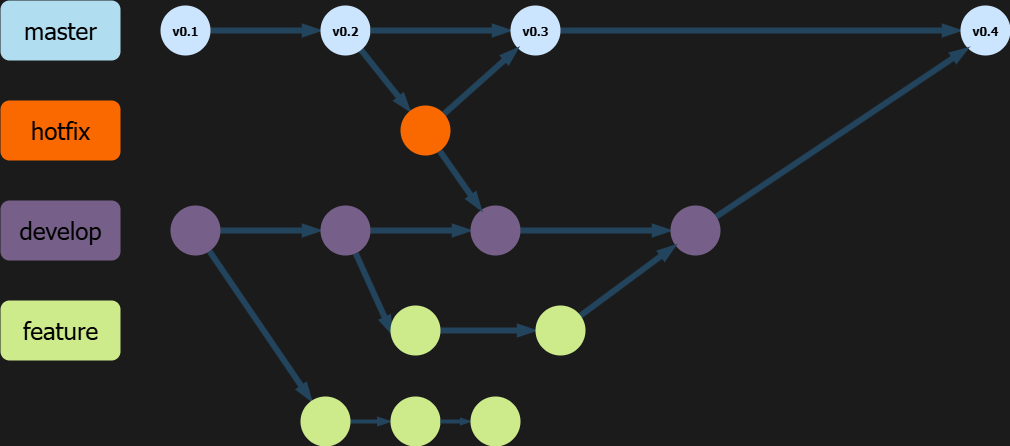

The diagram above was exported from draw.io. Its source (the exported page's mxGraphModel, read from the mxfile embedded in the PNG):
<mxGraphModel dx="2050" dy="1185" grid="1" gridSize="10" guides="1" tooltips="1" connect="1" arrows="1" fold="1" page="1" pageScale="1" pageWidth="1169" pageHeight="827" background="#F4F4F4" math="0" shadow="0">
  <root>
    <mxCell id="0" />
    <mxCell id="1" parent="0" />
    <mxCell id="BNN0hnMpwXOa0HxOlNfd-1" value="&lt;font style=&quot;color: rgb(0, 0, 0);&quot;&gt;master&lt;/font&gt;" style="rounded=1;whiteSpace=wrap;html=1;fillColor=#b1ddf0;strokeColor=none;fontSize=24;fontFamily=Tahoma;" parent="1" vertex="1">
      <mxGeometry x="50" y="234" width="120" height="60" as="geometry" />
    </mxCell>
    <mxCell id="BNN0hnMpwXOa0HxOlNfd-2" value="hotfix" style="rounded=1;whiteSpace=wrap;html=1;fillColor=#fa6800;strokeColor=none;fontColor=#000000;fontSize=24;fontFamily=Tahoma;" parent="1" vertex="1">
      <mxGeometry x="50" y="334" width="120" height="60" as="geometry" />
    </mxCell>
    <mxCell id="BNN0hnMpwXOa0HxOlNfd-3" value="&lt;font style=&quot;color: rgb(0, 0, 0);&quot;&gt;develop&lt;/font&gt;" style="rounded=1;whiteSpace=wrap;html=1;fillColor=#76608a;strokeColor=none;fontColor=#ffffff;fontSize=24;fontFamily=Tahoma;" parent="1" vertex="1">
      <mxGeometry x="50" y="434" width="120" height="60" as="geometry" />
    </mxCell>
    <mxCell id="BNN0hnMpwXOa0HxOlNfd-4" value="&lt;span&gt;&lt;font style=&quot;color: rgb(0, 0, 0);&quot;&gt;feature&lt;/font&gt;&lt;/span&gt;" style="rounded=1;whiteSpace=wrap;html=1;fillColor=#cdeb8b;strokeColor=none;fontSize=24;fontFamily=Tahoma;labelBorderColor=none;" parent="1" vertex="1">
      <mxGeometry x="50" y="534" width="120" height="60" as="geometry" />
    </mxCell>
    <mxCell id="BNN0hnMpwXOa0HxOlNfd-50" style="edgeStyle=none;shape=connector;rounded=0;orthogonalLoop=1;jettySize=auto;html=1;entryX=0;entryY=0.5;entryDx=0;entryDy=0;strokeColor=#23445d;strokeWidth=6;align=center;verticalAlign=middle;fontFamily=Helvetica;fontSize=11;fontColor=default;labelBackgroundColor=default;startSize=3;endArrow=blockThin;endFill=1;endSize=3;fillColor=#bac8d3;" parent="1" source="BNN0hnMpwXOa0HxOlNfd-5" target="BNN0hnMpwXOa0HxOlNfd-6" edge="1">
      <mxGeometry relative="1" as="geometry" />
    </mxCell>
    <mxCell id="BNN0hnMpwXOa0HxOlNfd-5" value="v0.1" style="ellipse;whiteSpace=wrap;html=1;aspect=fixed;fillColor=#cce5ff;strokeColor=none;fontColor=#000000;fontFamily=Tahoma;fontStyle=1" parent="1" vertex="1">
      <mxGeometry x="210" y="239" width="50" height="50" as="geometry" />
    </mxCell>
    <mxCell id="BNN0hnMpwXOa0HxOlNfd-37" style="edgeStyle=none;shape=connector;rounded=0;orthogonalLoop=1;jettySize=auto;html=1;strokeColor=#23445d;strokeWidth=6;align=center;verticalAlign=middle;fontFamily=Helvetica;fontSize=11;fontColor=default;labelBackgroundColor=default;startSize=3;endArrow=blockThin;endFill=1;endSize=3;fillColor=#bac8d3;" parent="1" source="BNN0hnMpwXOa0HxOlNfd-6" target="BNN0hnMpwXOa0HxOlNfd-15" edge="1">
      <mxGeometry relative="1" as="geometry" />
    </mxCell>
    <mxCell id="BNN0hnMpwXOa0HxOlNfd-51" style="edgeStyle=none;shape=connector;rounded=0;orthogonalLoop=1;jettySize=auto;html=1;entryX=0;entryY=0.5;entryDx=0;entryDy=0;strokeColor=#23445d;strokeWidth=6;align=center;verticalAlign=middle;fontFamily=Helvetica;fontSize=11;fontColor=default;labelBackgroundColor=default;startSize=3;endArrow=blockThin;endFill=1;endSize=3;fillColor=#bac8d3;" parent="1" source="BNN0hnMpwXOa0HxOlNfd-6" target="BNN0hnMpwXOa0HxOlNfd-7" edge="1">
      <mxGeometry relative="1" as="geometry" />
    </mxCell>
    <mxCell id="BNN0hnMpwXOa0HxOlNfd-6" value="v0.2" style="ellipse;whiteSpace=wrap;html=1;aspect=fixed;fillColor=#cce5ff;strokeColor=none;fontColor=#000000;fontFamily=Tahoma;fontStyle=1" parent="1" vertex="1">
      <mxGeometry x="370" y="239" width="50" height="50" as="geometry" />
    </mxCell>
    <mxCell id="BNN0hnMpwXOa0HxOlNfd-39" style="edgeStyle=none;shape=connector;rounded=0;orthogonalLoop=1;jettySize=auto;html=1;strokeColor=#23445d;strokeWidth=6;align=center;verticalAlign=middle;fontFamily=Helvetica;fontSize=11;fontColor=default;labelBackgroundColor=default;startSize=3;endArrow=blockThin;endFill=1;endSize=3;fillColor=#bac8d3;" parent="1" source="BNN0hnMpwXOa0HxOlNfd-7" target="BNN0hnMpwXOa0HxOlNfd-8" edge="1">
      <mxGeometry relative="1" as="geometry" />
    </mxCell>
    <mxCell id="BNN0hnMpwXOa0HxOlNfd-7" value="v0.3" style="ellipse;whiteSpace=wrap;html=1;aspect=fixed;fillColor=#cce5ff;strokeColor=none;fontColor=#000000;fontFamily=Tahoma;fontStyle=1" parent="1" vertex="1">
      <mxGeometry x="560" y="239" width="50" height="50" as="geometry" />
    </mxCell>
    <mxCell id="BNN0hnMpwXOa0HxOlNfd-8" value="v0.4" style="ellipse;whiteSpace=wrap;html=1;aspect=fixed;fillColor=#cce5ff;strokeColor=none;fontColor=#000000;fontFamily=Tahoma;fontStyle=1;labelBorderColor=none;" parent="1" vertex="1">
      <mxGeometry x="1010" y="239" width="50" height="50" as="geometry" />
    </mxCell>
    <mxCell id="BNN0hnMpwXOa0HxOlNfd-34" style="edgeStyle=none;shape=connector;rounded=0;orthogonalLoop=1;jettySize=auto;html=1;exitX=1;exitY=0.5;exitDx=0;exitDy=0;strokeColor=#23445d;strokeWidth=6;align=center;verticalAlign=middle;fontFamily=Helvetica;fontSize=11;fontColor=default;labelBackgroundColor=default;startSize=3;endArrow=blockThin;endFill=1;endSize=3;fillColor=#bac8d3;" parent="1" source="BNN0hnMpwXOa0HxOlNfd-12" target="BNN0hnMpwXOa0HxOlNfd-13" edge="1">
      <mxGeometry relative="1" as="geometry" />
    </mxCell>
    <mxCell id="BNN0hnMpwXOa0HxOlNfd-43" style="edgeStyle=none;shape=connector;rounded=0;orthogonalLoop=1;jettySize=auto;html=1;strokeColor=#23445d;strokeWidth=6;align=center;verticalAlign=middle;fontFamily=Helvetica;fontSize=11;fontColor=default;labelBackgroundColor=default;startSize=3;endArrow=blockThin;endFill=1;endSize=3;fillColor=#bac8d3;" parent="1" source="BNN0hnMpwXOa0HxOlNfd-12" target="BNN0hnMpwXOa0HxOlNfd-19" edge="1">
      <mxGeometry relative="1" as="geometry" />
    </mxCell>
    <mxCell id="BNN0hnMpwXOa0HxOlNfd-12" value="" style="ellipse;whiteSpace=wrap;html=1;aspect=fixed;fillColor=#76608a;strokeColor=none;fontColor=#ffffff;labelBorderColor=none;" parent="1" vertex="1">
      <mxGeometry x="220" y="439" width="50" height="50" as="geometry" />
    </mxCell>
    <mxCell id="BNN0hnMpwXOa0HxOlNfd-31" style="shape=connector;rounded=0;orthogonalLoop=1;jettySize=auto;html=1;entryX=0.033;entryY=0.567;entryDx=0;entryDy=0;strokeColor=#23445d;strokeWidth=6;align=center;verticalAlign=middle;fontFamily=Helvetica;fontSize=11;fontColor=default;labelBackgroundColor=default;startSize=3;endArrow=blockThin;endFill=1;endSize=3;fillColor=#bac8d3;entryPerimeter=0;" parent="1" source="BNN0hnMpwXOa0HxOlNfd-13" target="BNN0hnMpwXOa0HxOlNfd-17" edge="1">
      <mxGeometry relative="1" as="geometry" />
    </mxCell>
    <mxCell id="BNN0hnMpwXOa0HxOlNfd-35" style="edgeStyle=none;shape=connector;rounded=0;orthogonalLoop=1;jettySize=auto;html=1;exitX=1;exitY=0.5;exitDx=0;exitDy=0;entryX=0;entryY=0.5;entryDx=0;entryDy=0;strokeColor=#23445d;strokeWidth=6;align=center;verticalAlign=middle;fontFamily=Helvetica;fontSize=11;fontColor=default;labelBackgroundColor=default;startSize=3;endArrow=blockThin;endFill=1;endSize=3;fillColor=#bac8d3;" parent="1" source="BNN0hnMpwXOa0HxOlNfd-13" target="BNN0hnMpwXOa0HxOlNfd-14" edge="1">
      <mxGeometry relative="1" as="geometry" />
    </mxCell>
    <mxCell id="BNN0hnMpwXOa0HxOlNfd-13" value="" style="ellipse;whiteSpace=wrap;html=1;aspect=fixed;fillColor=#76608a;strokeColor=none;fontColor=#ffffff;labelBorderColor=none;" parent="1" vertex="1">
      <mxGeometry x="370" y="439" width="50" height="50" as="geometry" />
    </mxCell>
    <mxCell id="BNN0hnMpwXOa0HxOlNfd-41" style="edgeStyle=none;shape=connector;rounded=0;orthogonalLoop=1;jettySize=auto;html=1;entryX=0;entryY=0.5;entryDx=0;entryDy=0;strokeColor=#23445d;strokeWidth=6;align=center;verticalAlign=middle;fontFamily=Helvetica;fontSize=11;fontColor=default;labelBackgroundColor=default;startSize=3;endArrow=blockThin;endFill=1;endSize=3;fillColor=#bac8d3;" parent="1" source="BNN0hnMpwXOa0HxOlNfd-14" target="BNN0hnMpwXOa0HxOlNfd-16" edge="1">
      <mxGeometry relative="1" as="geometry" />
    </mxCell>
    <mxCell id="BNN0hnMpwXOa0HxOlNfd-14" value="" style="ellipse;whiteSpace=wrap;html=1;aspect=fixed;fillColor=#76608a;strokeColor=none;fontColor=#ffffff;labelBorderColor=none;" parent="1" vertex="1">
      <mxGeometry x="520" y="439" width="50" height="50" as="geometry" />
    </mxCell>
    <mxCell id="BNN0hnMpwXOa0HxOlNfd-36" style="edgeStyle=none;shape=connector;rounded=0;orthogonalLoop=1;jettySize=auto;html=1;strokeColor=#23445d;strokeWidth=6;align=center;verticalAlign=middle;fontFamily=Helvetica;fontSize=11;fontColor=default;labelBackgroundColor=default;startSize=3;endArrow=blockThin;endFill=1;endSize=3;fillColor=#bac8d3;" parent="1" source="BNN0hnMpwXOa0HxOlNfd-15" target="BNN0hnMpwXOa0HxOlNfd-14" edge="1">
      <mxGeometry relative="1" as="geometry" />
    </mxCell>
    <mxCell id="BNN0hnMpwXOa0HxOlNfd-38" style="edgeStyle=none;shape=connector;rounded=0;orthogonalLoop=1;jettySize=auto;html=1;entryX=0;entryY=1;entryDx=0;entryDy=0;strokeColor=#23445d;strokeWidth=6;align=center;verticalAlign=middle;fontFamily=Helvetica;fontSize=11;fontColor=default;labelBackgroundColor=default;startSize=3;endArrow=blockThin;endFill=1;endSize=3;fillColor=#bac8d3;" parent="1" source="BNN0hnMpwXOa0HxOlNfd-15" target="BNN0hnMpwXOa0HxOlNfd-7" edge="1">
      <mxGeometry relative="1" as="geometry" />
    </mxCell>
    <mxCell id="BNN0hnMpwXOa0HxOlNfd-15" value="" style="ellipse;whiteSpace=wrap;html=1;aspect=fixed;fillColor=#fa6800;strokeColor=none;fontColor=#000000;labelBorderColor=none;" parent="1" vertex="1">
      <mxGeometry x="450" y="339" width="50" height="50" as="geometry" />
    </mxCell>
    <mxCell id="BNN0hnMpwXOa0HxOlNfd-40" style="edgeStyle=none;shape=connector;rounded=0;orthogonalLoop=1;jettySize=auto;html=1;entryX=0;entryY=1;entryDx=0;entryDy=0;strokeColor=#23445d;strokeWidth=6;align=center;verticalAlign=middle;fontFamily=Helvetica;fontSize=11;fontColor=default;labelBackgroundColor=default;startSize=3;endArrow=blockThin;endFill=1;endSize=3;fillColor=#bac8d3;" parent="1" source="BNN0hnMpwXOa0HxOlNfd-16" target="BNN0hnMpwXOa0HxOlNfd-8" edge="1">
      <mxGeometry relative="1" as="geometry" />
    </mxCell>
    <mxCell id="BNN0hnMpwXOa0HxOlNfd-16" value="" style="ellipse;whiteSpace=wrap;html=1;aspect=fixed;fillColor=#76608a;strokeColor=none;fontColor=#ffffff;labelBorderColor=none;" parent="1" vertex="1">
      <mxGeometry x="720" y="439" width="50" height="50" as="geometry" />
    </mxCell>
    <mxCell id="BNN0hnMpwXOa0HxOlNfd-47" style="edgeStyle=none;shape=connector;rounded=0;orthogonalLoop=1;jettySize=auto;html=1;entryX=0;entryY=0.5;entryDx=0;entryDy=0;strokeColor=#23445d;strokeWidth=6;align=center;verticalAlign=middle;fontFamily=Helvetica;fontSize=11;fontColor=default;labelBackgroundColor=default;startSize=3;endArrow=blockThin;endFill=1;endSize=3;fillColor=#bac8d3;" parent="1" source="BNN0hnMpwXOa0HxOlNfd-17" target="BNN0hnMpwXOa0HxOlNfd-18" edge="1">
      <mxGeometry relative="1" as="geometry" />
    </mxCell>
    <mxCell id="BNN0hnMpwXOa0HxOlNfd-17" value="" style="ellipse;whiteSpace=wrap;html=1;aspect=fixed;fillColor=#cdeb8b;strokeColor=none;labelBorderColor=none;" parent="1" vertex="1">
      <mxGeometry x="440" y="539" width="50" height="50" as="geometry" />
    </mxCell>
    <mxCell id="BNN0hnMpwXOa0HxOlNfd-42" style="edgeStyle=none;shape=connector;rounded=0;orthogonalLoop=1;jettySize=auto;html=1;strokeColor=#23445d;strokeWidth=6;align=center;verticalAlign=middle;fontFamily=Helvetica;fontSize=11;fontColor=default;labelBackgroundColor=default;startSize=3;endArrow=blockThin;endFill=1;endSize=3;fillColor=#bac8d3;" parent="1" source="BNN0hnMpwXOa0HxOlNfd-18" target="BNN0hnMpwXOa0HxOlNfd-16" edge="1">
      <mxGeometry relative="1" as="geometry" />
    </mxCell>
    <mxCell id="BNN0hnMpwXOa0HxOlNfd-18" value="" style="ellipse;whiteSpace=wrap;html=1;aspect=fixed;fillColor=#cdeb8b;strokeColor=none;labelBorderColor=none;" parent="1" vertex="1">
      <mxGeometry x="585" y="539" width="50" height="50" as="geometry" />
    </mxCell>
    <mxCell id="BNN0hnMpwXOa0HxOlNfd-44" style="edgeStyle=none;shape=connector;rounded=0;orthogonalLoop=1;jettySize=auto;html=1;strokeColor=#23445d;strokeWidth=4;align=center;verticalAlign=middle;fontFamily=Helvetica;fontSize=11;fontColor=default;labelBackgroundColor=default;startSize=3;endArrow=blockThin;endFill=1;endSize=3;fillColor=#bac8d3;" parent="1" source="BNN0hnMpwXOa0HxOlNfd-19" target="BNN0hnMpwXOa0HxOlNfd-20" edge="1">
      <mxGeometry relative="1" as="geometry" />
    </mxCell>
    <mxCell id="BNN0hnMpwXOa0HxOlNfd-19" value="" style="ellipse;whiteSpace=wrap;html=1;aspect=fixed;fillColor=#cdeb8b;strokeColor=none;labelBorderColor=none;" parent="1" vertex="1">
      <mxGeometry x="350" y="630" width="50" height="50" as="geometry" />
    </mxCell>
    <mxCell id="BNN0hnMpwXOa0HxOlNfd-45" style="edgeStyle=none;shape=connector;rounded=0;orthogonalLoop=1;jettySize=auto;html=1;strokeColor=#23445d;strokeWidth=4;align=center;verticalAlign=middle;fontFamily=Helvetica;fontSize=11;fontColor=default;labelBackgroundColor=default;startSize=0;endArrow=blockThin;endFill=1;endSize=0;fillColor=#bac8d3;" parent="1" source="BNN0hnMpwXOa0HxOlNfd-20" target="BNN0hnMpwXOa0HxOlNfd-21" edge="1">
      <mxGeometry relative="1" as="geometry" />
    </mxCell>
    <mxCell id="BNN0hnMpwXOa0HxOlNfd-20" value="" style="ellipse;whiteSpace=wrap;html=1;aspect=fixed;fillColor=#cdeb8b;strokeColor=none;labelBorderColor=none;" parent="1" vertex="1">
      <mxGeometry x="440" y="630" width="50" height="50" as="geometry" />
    </mxCell>
    <mxCell id="BNN0hnMpwXOa0HxOlNfd-21" value="" style="ellipse;whiteSpace=wrap;html=1;aspect=fixed;fillColor=#cdeb8b;strokeColor=none;labelBorderColor=none;" parent="1" vertex="1">
      <mxGeometry x="520" y="630" width="50" height="50" as="geometry" />
    </mxCell>
  </root>
</mxGraphModel>